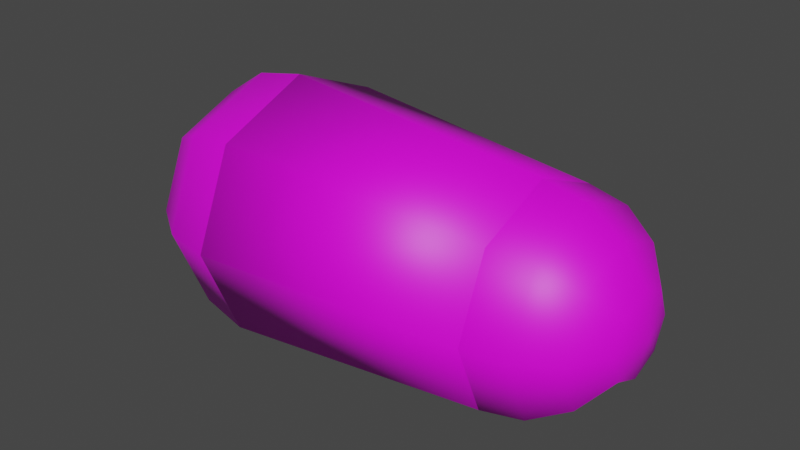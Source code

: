 # Source: tail_part_one.blend  (saved by Blender 2.92.15; exported with 4.5.12 LTS)
import bpy
from mathutils import Matrix  # noqa: F401  (used for matrix-valued properties, if any)

bpy.ops.wm.read_factory_settings(use_empty=True)
scene = bpy.context.scene
scene.name = 'Scene'

# ---- collections
col_collection = bpy.data.collections.new('Collection'); scene.collection.children.link(col_collection)

# ---- images (referenced by path relative to the original .blend; pixels are not part of the script)
import os
ASSET_DIR = os.environ.get("B2B_ASSET_DIR", "")  # directory of the original .blend (textures are referenced by path, not embedded)
HERE = os.path.dirname(os.path.abspath(__file__))  # packed textures are extracted next to this script under _unpacked/

def load_image(name, relpath, width, height, colorspace="sRGB"):
    """Load a texture the original file referenced (path relative to the .blend, or extracted next to this script)."""
    p = next((c for c in (os.path.join(HERE, relpath), os.path.join(ASSET_DIR, relpath)) if relpath and os.path.exists(c)), "")
    if p:
        img = bpy.data.images.load(p, check_existing=True)
        img.name = name
    else:  # same state as the original file: an image datablock whose file is absent (Cycles renders it pink)
        img = bpy.data.images.new(name, width, height)
        img.source = "FILE"
        img.filepath = "//" + (relpath or name)
    img.colorspace_settings.name = colorspace
    return img
img_skin_png = load_image('Skin.png', 'Skin.png', 1024, 1024, 'sRGB')

# ---- materials (node trees are filled in below, after node groups)
mat_material_001 = bpy.data.materials.new('Material.001')
mat_material_001.use_transparent_shadow = False

# ---- material node trees
mat_material_001.use_nodes = True; mat_material_001.node_tree.nodes.clear()
_N = mat_material_001.node_tree.nodes; _L = mat_material_001.node_tree.links
n0 = _N.new('ShaderNodeBsdfPrincipled'); n0.name = 'Principled BSDF'; n0.location = (10, 300)
n0.distribution = 'GGX'
n0.subsurface_method = 'BURLEY'
n0.inputs[3].default_value = 1.45
n0.inputs[27].default_value = (0.0, 0.0, 0.0, 1.0)
n0.inputs[28].default_value = 1.0
n1 = _N.new('ShaderNodeOutputMaterial'); n1.name = 'Material Output'; n1.location = (300, 300)
n2 = _N.new('ShaderNodeTexImage'); n2.name = 'Image Texture'; n2.location = (-280, 275)
n2.image = img_skin_png
_L.new(n0.outputs[0], n1.inputs[0])
_L.new(n2.outputs[0], n0.inputs[0])
n1.is_active_output = True

# ---- world
world_world = bpy.data.worlds.new('World'); scene.world = world_world
world_world.use_nodes = True; world_world.node_tree.nodes.clear()
_N = world_world.node_tree.nodes; _L = world_world.node_tree.links
n0 = _N.new('ShaderNodeOutputWorld'); n0.name = 'World Output'; n0.location = (300, 300)
n1 = _N.new('ShaderNodeBackground'); n1.name = 'Background'; n1.location = (10, 300)
n1.inputs[0].default_value = (0.05088, 0.05088, 0.05088, 1.0)
_L.new(n1.outputs[0], n0.inputs[0])
n0.is_active_output = True
world_world.color = (0.05088, 0.05088, 0.05088)
world_world.use_sun_shadow = False
world_world.sun_shadow_jitter_overblur = 0.0

# ---- meshes
me_sphere_003 = bpy.data.meshes.new('Sphere.003')
me_sphere_003.from_pydata([(-1.746e-08, 0.2, 0.2604), (0.05412, 0.05412, 0.4452), (0.1, 0.1, 0.4019), (0.1307, 0.1307, 0.337), (0.1414, 0.1414, 0.2604), (0.07654, 1.1e-08, 0.4452), (0.1076, -0.001221, 0.4009), (0.1393, 0.003454, 0.3391), (0.1545, 0.003454, 0.2626), (0.05412, -0.05412, 0.4452), (0.1, -0.1, 0.4019), (0.1307, -0.1307, 0.337), (0.1414, -0.1414, 0.2604), (-1.646e-08, -0.07654, 0.4452), (-2.392e-08, -0.1414, 0.4019), (-1.646e-08, -0.1848, 0.337), (-1.646e-08, -0.2, 0.2604), (-0.05412, -0.05412, 0.4452), (-0.1, -0.1, 0.4019), (-0.1307, -0.1307, 0.337), (-0.1414, -0.1414, 0.2604), (-0.07654, 1.1e-08, 0.4452), (-0.1414, 1.845e-08, 0.4019), (-0.1848, 1.1e-08, 0.337), (-0.2, 1.1e-08, 0.2604), (-0.05412, 0.05412, 0.4452), (-0.1, 0.1, 0.4019), (-0.1307, 0.1307, 0.337), (-0.1414, 0.1414, 0.2604), (-1.746e-08, -2.02e-08, 0.4604), (-2.019e-08, 0.07654, 0.4452), (-1.564e-09, 0.1414, 0.4019), (-2.392e-08, 0.1848, 0.337), (-2.561e-09, 0.25, -0.2396), (-2.561e-09, 0.2, 0.2604), (0.1768, 0.1768, -0.2396), (0.1414, 0.1414, 0.2604), (0.1815, 0.001107, -0.2384), (0.1545, 0.003454, 0.2626), (0.1768, -0.1768, -0.2396), (0.1414, -0.1414, 0.2604), (-2.442e-08, -0.25, -0.2396), (-2.005e-08, -0.2, 0.2604), (-0.1768, -0.1768, -0.2396), (-0.1414, -0.1414, 0.2604), (-0.25, -1.722e-08, -0.2396), (-0.2, -1.781e-08, 0.2604), (-0.1768, 0.1768, -0.2396), (-0.1414, 0.1414, 0.2604), (8.367e-09, 0.25, -0.2396), (0.1768, 0.1768, -0.2396), (0.1633, 0.1633, -0.3352), (0.125, 0.125, -0.4163), (0.06765, 0.06765, -0.4705), (0.1815, 0.001107, -0.2384), (0.1854, 0.003454, -0.3331), (0.1768, 2.066e-08, -0.4163), (0.09567, 1.694e-08, -0.4705), (8.367e-09, 1.755e-08, -0.4896), (0.1768, -0.1768, -0.2396), (0.1633, -0.1633, -0.3352), (0.125, -0.125, -0.4163), (0.06765, -0.06765, -0.4705), (1.148e-08, -0.25, -0.2396), (1.893e-08, -0.231, -0.3352), (1.148e-08, -0.1768, -0.4163), (1.148e-08, -0.09567, -0.4705), (-0.1768, -0.1768, -0.2396), (-0.1633, -0.1633, -0.3352), (-0.125, -0.125, -0.4163), (-0.06765, -0.06765, -0.4705), (-0.25, 2.066e-08, -0.2396), (-0.231, 5.761e-09, -0.3352), (-0.1768, 2.066e-08, -0.4163), (-0.09567, 2.066e-08, -0.4705), (-0.1768, 0.1768, -0.2396), (-0.1633, 0.1633, -0.3352), (-0.125, 0.125, -0.4163), (-0.06765, 0.06765, -0.4705), (-3.425e-09, 0.231, -0.3352), (4.026e-09, 0.1768, -0.4163), (7.751e-09, 0.09567, -0.4705)], [], [(30, 29, 1), (0, 32, 3, 4), (31, 30, 1, 2), (32, 31, 2, 3), (4, 3, 7, 8), (2, 1, 5, 6), (3, 2, 6, 7), (1, 29, 5), (7, 6, 10, 11), (5, 29, 9), (8, 7, 11, 12), (6, 5, 9, 10), (11, 10, 14, 15), (9, 29, 13), (12, 11, 15, 16), (10, 9, 13, 14), (16, 15, 19, 20), (14, 13, 17, 18), (15, 14, 18, 19), (13, 29, 17), (18, 17, 21, 22), (19, 18, 22, 23), (17, 29, 21), (20, 19, 23, 24), (23, 22, 26, 27), (21, 29, 25), (24, 23, 27, 28), (22, 21, 25, 26), (25, 29, 30), (28, 27, 32, 0), (26, 25, 30, 31), (27, 26, 31, 32), (33, 34, 36, 35), (35, 36, 38, 37), (37, 38, 40, 39), (39, 40, 42, 41), (41, 42, 44, 43), (43, 44, 46, 45), (36, 34, 48, 46, 44, 42, 40, 38), (45, 46, 48, 47), (47, 48, 34, 33), (33, 35, 37, 39, 41, 43, 45, 47), (79, 49, 50, 51), (58, 81, 53), (80, 79, 51, 52), (81, 80, 52, 53), (58, 53, 57), (52, 51, 55, 56), (53, 52, 56, 57), (51, 50, 54, 55), (57, 56, 61, 62), (55, 54, 59, 60), (58, 57, 62), (56, 55, 60, 61), (62, 61, 65, 66), (60, 59, 63, 64), (58, 62, 66), (61, 60, 64, 65), (58, 66, 70), (65, 64, 68, 69), (66, 65, 69, 70), (64, 63, 67, 68), (69, 68, 72, 73), (70, 69, 73, 74), (68, 67, 71, 72), (58, 70, 74), (74, 73, 77, 78), (72, 71, 75, 76), (58, 74, 78), (73, 72, 76, 77), (76, 75, 49, 79), (58, 78, 81), (77, 76, 79, 80), (78, 77, 80, 81)])
me_sphere_003.polygons.foreach_set('use_smooth', [True] * 74)
_uv = me_sphere_003.uv_layers.new(name='UVMap')
_uv.uv.foreach_set('vector', [0.75, 0.875, 0.6875, 1.0, 0.625, 0.875, 0.75, 0.5, 0.75, 0.625, 0.625, 0.625, 0.625, 0.5, 0.75, 0.75, 0.75, 0.875, 0.625, 0.875, 0.625, 0.75, 0.75, 0.625, 0.75, 0.75, 0.625, 0.75, 0.625, 0.625, 0.625, 0.5, 0.625, 0.625, 0.5, 0.625, 0.5, 0.5, 0.625, 0.75, 0.625, 0.875, 0.5, 0.875, 0.5, 0.75, 0.625, 0.625, 0.625, 0.75, 0.5, 0.75, 0.5, 0.625, 0.625, 0.875, 0.5625, 1.0, 0.5, 0.875, 0.5, 0.625, 0.5, 0.75, 0.375, 0.75, 0.375, 0.625, 0.5, 0.875, 0.4375, 1.0, 0.375, 0.875, 0.5, 0.5, 0.5, 0.625, 0.375, 0.625, 0.375, 0.5, 0.5, 0.75, 0.5, 0.875, 0.375, 0.875, 0.375, 0.75, 0.375, 0.625, 0.375, 0.75, 0.25, 0.75, 0.25, 0.625, 0.375, 0.875, 0.3125, 1.0, 0.25, 0.875, 0.375, 0.5, 0.375, 0.625, 0.25, 0.625, 0.25, 0.5, 0.375, 0.75, 0.375, 0.875, 0.25, 0.875, 0.25, 0.75, 0.25, 0.5, 0.25, 0.625, 0.125, 0.625, 0.125, 0.5, 0.25, 0.75, 0.25, 0.875, 0.125, 0.875, 0.125, 0.75, 0.25, 0.625, 0.25, 0.75, 0.125, 0.75, 0.125, 0.625, 0.25, 0.875, 0.1875, 1.0, 0.125, 0.875, 0.125, 0.75, 0.125, 0.875, 0.0, 0.875, 0.0, 0.75, 0.125, 0.625, 0.125, 0.75, 0.0, 0.75, 0.0, 0.625, 0.125, 0.875, 0.0625, 1.0, 0.0, 0.875, 0.125, 0.5, 0.125, 0.625, 0.0, 0.625, 0.0, 0.5, 1.0, 0.625, 1.0, 0.75, 0.875, 0.75, 0.875, 0.625, 1.0, 0.875, 0.9375, 1.0, 0.875, 0.875, 1.0, 0.5, 1.0, 0.625, 0.875, 0.625, 0.875, 0.5, 1.0, 0.75, 1.0, 0.875, 0.875, 0.875, 0.875, 0.75, 0.875, 0.875, 0.8125, 1.0, 0.75, 0.875, 0.875, 0.5, 0.875, 0.625, 0.75, 0.625, 0.75, 0.5, 0.875, 0.75, 0.875, 0.875, 0.75, 0.875, 0.75, 0.75, 0.875, 0.625, 0.875, 0.75, 0.75, 0.75, 0.75, 0.625, 1.0, 0.5, 1.0, 1.0, 0.875, 1.0, 0.875, 0.5, 0.875, 0.5, 0.875, 1.0, 0.75, 1.0, 0.75, 0.5, 0.75, 0.5, 0.75, 1.0, 0.625, 1.0, 0.625, 0.5, 0.625, 0.5, 0.625, 1.0, 0.5, 1.0, 0.5, 0.5, 0.5, 0.5, 0.5, 1.0, 0.375, 1.0, 0.375, 0.5, 0.375, 0.5, 0.375, 1.0, 0.25, 1.0, 0.25, 0.5, 0.4197, 0.4197, 0.25, 0.49, 0.08029, 0.4197, 0.01, 0.25, 0.08029, 0.08029, 0.25, 0.01, 0.4197, 0.08029, 0.49, 0.25, 0.25, 0.5, 0.25, 1.0, 0.125, 1.0, 0.125, 0.5, 0.125, 0.5, 0.125, 1.0, 0.0, 1.0, 0.0, 0.5, 0.75, 0.49, 0.9197, 0.4197, 0.99, 0.25, 0.9197, 0.08029, 0.75, 0.01, 0.5803, 0.08029, 0.51, 0.25, 0.5803, 0.4197, 0.75, 0.375, 0.75, 0.5, 0.625, 0.5, 0.625, 0.375, 0.6875, 0.0, 0.75, 0.125, 0.625, 0.125, 0.75, 0.25, 0.75, 0.375, 0.625, 0.375, 0.625, 0.25, 0.75, 0.125, 0.75, 0.25, 0.625, 0.25, 0.625, 0.125, 0.5625, 0.0, 0.625, 0.125, 0.5, 0.125, 0.625, 0.25, 0.625, 0.375, 0.5, 0.375, 0.5, 0.25, 0.625, 0.125, 0.625, 0.25, 0.5, 0.25, 0.5, 0.125, 0.625, 0.375, 0.625, 0.5, 0.5, 0.5, 0.5, 0.375, 0.5, 0.125, 0.5, 0.25, 0.375, 0.25, 0.375, 0.125, 0.5, 0.375, 0.5, 0.5, 0.375, 0.5, 0.375, 0.375, 0.4375, 0.0, 0.5, 0.125, 0.375, 0.125, 0.5, 0.25, 0.5, 0.375, 0.375, 0.375, 0.375, 0.25, 0.375, 0.125, 0.375, 0.25, 0.25, 0.25, 0.25, 0.125, 0.375, 0.375, 0.375, 0.5, 0.25, 0.5, 0.25, 0.375, 0.3125, 0.0, 0.375, 0.125, 0.25, 0.125, 0.375, 0.25, 0.375, 0.375, 0.25, 0.375, 0.25, 0.25, 0.1875, 0.0, 0.25, 0.125, 0.125, 0.125, 0.25, 0.25, 0.25, 0.375, 0.125, 0.375, 0.125, 0.25, 0.25, 0.125, 0.25, 0.25, 0.125, 0.25, 0.125, 0.125, 0.25, 0.375, 0.25, 0.5, 0.125, 0.5, 0.125, 0.375, 0.125, 0.25, 0.125, 0.375, 0.0, 0.375, 0.0, 0.25, 0.125, 0.125, 0.125, 0.25, 0.0, 0.25, 0.0, 0.125, 0.125, 0.375, 0.125, 0.5, 0.0, 0.5, 0.0, 0.375, 0.0625, 0.0, 0.125, 0.125, 0.0, 0.125, 1.0, 0.125, 1.0, 0.25, 0.875, 0.25, 0.875, 0.125, 1.0, 0.375, 1.0, 0.5, 0.875, 0.5, 0.875, 0.375, 0.9375, 0.0, 1.0, 0.125, 0.875, 0.125, 1.0, 0.25, 1.0, 0.375, 0.875, 0.375, 0.875, 0.25, 0.875, 0.375, 0.875, 0.5, 0.75, 0.5, 0.75, 0.375, 0.8125, 0.0, 0.875, 0.125, 0.75, 0.125, 0.875, 0.25, 0.875, 0.375, 0.75, 0.375, 0.75, 0.25, 0.875, 0.125, 0.875, 0.25, 0.75, 0.25, 0.75, 0.125])
me_sphere_003.materials.append(mat_material_001)
me_sphere_003.use_remesh_fix_poles = True
me_sphere_003.use_remesh_preserve_attributes = False
me_sphere_003.use_mirror_vertex_groups = False
me_sphere_003.update()

# ---- objects
ob_sphere_001 = bpy.data.objects.new('Sphere.001', me_sphere_003)

# ---- transforms, parenting, visibility, modifiers, constraints
ob_sphere_001.location = (-0.01043, 2.02e-08, 0.15)
ob_sphere_001.rotation_euler = (0.0, 1.571, 0.0)
ob_sphere_001.lineart.crease_threshold = 0.0

# ---- collection membership
col_collection.objects.link(ob_sphere_001)

# ---- scene / render settings (as saved in the file)
scene.frame_start = 1; scene.frame_end = 250; scene.frame_set(1)
scene.render.engine = 'BLENDER_EEVEE_NEXT'
scene.cycles.use_denoising = False
scene.cycles.samples = 128
scene.cycles.sampling_pattern = 'TABULATED_SOBOL'
scene.cycles.use_adaptive_sampling = False
scene.cycles.use_light_tree = False
scene.view_settings.view_transform = 'Filmic'
bpy.context.view_layer.update()

# ---- added for rendering (the .blend has no active camera and no usable light): camera, sun
cam_auto = bpy.data.cameras.new('AutoCamera')
cam_auto.lens = 50.0
cam_auto.sensor_width = 36.0
cam_auto.clip_end = 1000.0
ob_auto_camera = bpy.data.objects.new('AutoCamera', cam_auto)
scene.collection.objects.link(ob_auto_camera)
ob_auto_camera.location = (1.04687, -1.28624, 1.03977)
ob_auto_camera.rotation_euler = (1.09748, -7.21219e-08, 0.694738)
scene.camera = ob_auto_camera
light_auto_sun = bpy.data.lights.new('AutoSun', 'SUN')
light_auto_sun.energy = 3.0
light_auto_sun.angle = 0.0523599
ob_auto_sun = bpy.data.objects.new('AutoSun', light_auto_sun)
scene.collection.objects.link(ob_auto_sun)
ob_auto_sun.rotation_euler = (0.872665, 0.174533, 0.523599)
bpy.context.view_layer.update()
